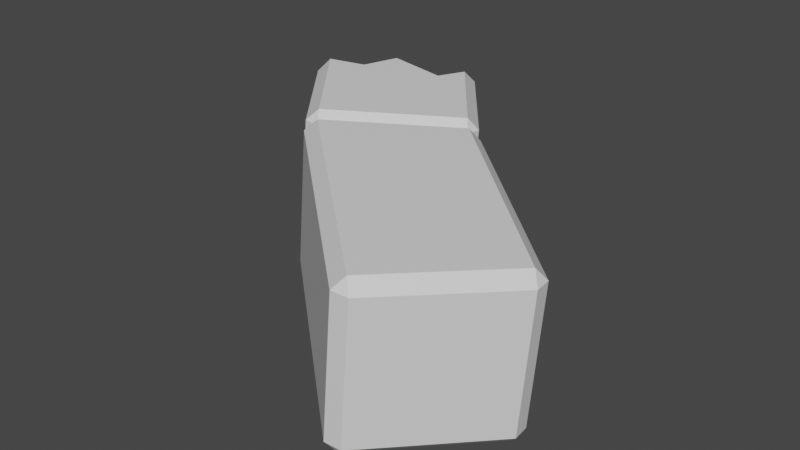 # Source: Broken_Arch_Piece.blend  (saved by Blender 2.81.16; exported with 4.5.12 LTS)
import bpy
from mathutils import Matrix  # noqa: F401  (used for matrix-valued properties, if any)

bpy.ops.wm.read_factory_settings(use_empty=True)
scene = bpy.context.scene
scene.name = 'Scene'

# ---- collections
col_collection = bpy.data.collections.new('Collection'); scene.collection.children.link(col_collection)

# ---- materials (node trees are filled in below, after node groups)
mat_material_001 = bpy.data.materials.new('Material.001')
mat_material_001.alpha_threshold = 0.0
mat_material_001.use_transparent_shadow = False
mat_material_001.line_color = (0.0, 0.0, 0.0, 1.0)

# ---- material node trees
mat_material_001.use_nodes = True; mat_material_001.node_tree.nodes.clear()
_N = mat_material_001.node_tree.nodes; _L = mat_material_001.node_tree.links
n0 = _N.new('ShaderNodeOutputMaterial'); n0.name = 'Material Output'; n0.location = (300, 300)
n1 = _N.new('ShaderNodeBsdfPrincipled'); n1.name = 'Principled BSDF'; n1.location = (10, 300)
n1.distribution = 'GGX'
n1.subsurface_method = 'BURLEY'
n1.inputs[2].default_value = 0.4
n1.inputs[3].default_value = 1.45
n1.inputs[27].default_value = (0.0, 0.0, 0.0, 1.0)
n1.inputs[28].default_value = 1.0
_L.new(n1.outputs[0], n0.inputs[0])
n0.is_active_output = True

# ---- world
world_world = bpy.data.worlds.new('World'); scene.world = world_world
world_world.use_nodes = True; world_world.node_tree.nodes.clear()
_N = world_world.node_tree.nodes; _L = world_world.node_tree.links
n0 = _N.new('ShaderNodeOutputWorld'); n0.name = 'World Output'; n0.location = (300, 300)
n1 = _N.new('ShaderNodeBackground'); n1.name = 'Background'; n1.location = (10, 300)
n1.inputs[0].default_value = (0.05088, 0.05088, 0.05088, 1.0)
_L.new(n1.outputs[0], n0.inputs[0])
n0.is_active_output = True
world_world.color = (0.05088, 0.05088, 0.05088)
world_world.use_sun_shadow = False
world_world.sun_shadow_jitter_overblur = 0.0

# ---- meshes
me_cube_001 = bpy.data.meshes.new('Cube.001')
me_cube_001.from_pydata([(0.8821, -1.064, -2.168), (0.8839, -2.375, -1.07), (-0.828, -1.085, -2.19), (-0.8262, -2.396, -1.092), (0.8488, 1.081, 0.04021), (0.8463, 1.099, 0.2443), (0.9937, 0.99, 0.1526), (0.8794, -0.8603, -2.15), (1.024, -0.9695, -2.055), (0.9955, -0.1106, 1.462), (0.8482, -0.001735, 1.554), (0.8509, -0.2058, 1.571), (1.026, -2.281, -0.9569), (0.8815, -2.394, -0.8658), (-0.8613, 1.057, 0.0219), (-1.006, 0.9613, 0.1312), (-0.8638, 1.074, 0.226), (-0.9753, -0.9941, -2.081), (-0.8307, -0.8813, -2.172), (-1.004, -0.1393, 1.44), (-0.8592, -0.2304, 1.553), (-0.862, -0.02633, 1.535), (-0.8286, -2.415, -0.8881), (-0.9735, -2.305, -0.983), (-0.4994, 2.654, 1.305), (-0.1074, 2.358, 1.067), (0.4282, 2.225, 0.9602), (0.9768, 1.957, 1.362), (0.8436, 1.303, 0.2265), (0.9885, 1.212, 0.3389), (0.9903, 0.1111, 1.648), (0.8457, 0.01581, 1.757), (-1.011, 1.183, 0.3175), (-0.8665, 1.278, 0.2082), (-0.8644, -0.008784, 1.739), (-1.009, 0.08231, 1.627), (0.973, 2.019, 2.084), (0.9763, 1.526, 2.205), (0.9738, 2.324, 1.223), (-1.028, 2.477, 1.35), (0.8316, 1.203, 2.69), (0.8282, 2.453, 1.141), (0.9755, 1.349, 2.621), (-0.8816, 1.437, 2.878), (-0.8829, 2.502, 1.186), (-1.025, 1.365, 2.639), (-0.3634, 1.468, 2.902), (0.1163, 1.151, 2.652), (0.5735, 1.007, 2.537), (-1.03, 2.371, 1.744), (-1.029, 2.054, 2.125), (-1.025, 1.584, 2.289), (-0.2532, 1.784, 1.885), (0.07892, 1.477, 2.434), (0.6874, 2.055, 1.429), (0.4546, 1.97, 1.632), (-0.647, 1.593, 2.307)], [], [(3, 2, 0, 1), (13, 11, 20, 22), (23, 19, 15, 17), (8, 6, 9, 12), (4, 5, 6), (0, 7, 8), (9, 10, 11), (12, 13, 1), (14, 15, 16), (17, 18, 2), (19, 20, 21), (3, 22, 23), (2, 3, 23, 17), (0, 2, 18, 7), (6, 8, 7, 4), (22, 20, 19, 23), (11, 13, 12, 9), (14, 18, 17, 15), (10, 21, 20, 11), (5, 10, 9, 6), (3, 1, 13, 22), (21, 16, 15, 19), (16, 5, 4, 14), (1, 0, 8, 12), (18, 14, 4, 7), (31, 40, 48, 47, 46, 43, 34), (35, 45, 51, 50, 49, 39, 32), (29, 38, 27, 36, 37, 42, 30), (5, 28, 29), (30, 31, 10), (32, 33, 16), (21, 34, 35), (16, 21, 35, 32), (5, 16, 33, 28), (34, 43, 45, 35), (21, 10, 31, 34), (10, 5, 29, 30), (33, 44, 24, 25, 26, 41, 28), (39, 44, 33, 32), (41, 38, 29, 28), (42, 40, 31, 30), (24, 44, 39), (49, 39, 24), (25, 49, 50), (51, 45, 43), (24, 25, 49), (27, 26, 54, 36), (26, 27, 38), (40, 48, 37), (47, 36, 37), (36, 55, 52), (36, 54, 55), (46, 51, 43), (41, 26, 38), (46, 53, 47), (51, 56, 46), (48, 47, 37), (42, 40, 37), (50, 56, 52), (47, 53, 36), (52, 53, 36), (52, 25, 50), (55, 54, 26, 25), (52, 55, 25), (52, 56, 46, 53), (56, 51, 50)])
_uv = me_cube_001.uv_layers.new(name='UVMap')
_uv.uv.foreach_set('vector', [0.1431, 0.7319, 0.1431, 0.5181, 0.3569, 0.5181, 0.3569, 0.7319, 0.3931, 0.7681, 0.6069, 0.7681, 0.6069, 0.9819, 0.3931, 0.9819, 0.3931, 0.0181, 0.6069, 0.0181, 0.6069, 0.2319, 0.3931, 0.2319, 0.3931, 0.5181, 0.6069, 0.5181, 0.6069, 0.7319, 0.3931, 0.7319, 0.6069, 0.4819, 0.625, 0.4819, 0.6069, 0.5, 0.3569, 0.5181, 0.3569, 0.5, 0.375, 0.5181, 0.6069, 0.7319, 0.625, 0.7319, 0.6069, 0.75, 0.3931, 0.7319, 0.3931, 0.75, 0.375, 0.7319, 0.6069, 0.2681, 0.6069, 0.25, 0.625, 0.2681, 0.3931, 0.2319, 0.3931, 0.25, 0.375, 0.2319, 0.6069, 0.0181, 0.6069, 0.0, 0.625, 0.0181, 0.1431, 0.7319, 0.1431, 0.75, 0.125, 0.7319, 0.1431, 0.5181, 0.1431, 0.7319, 0.125, 0.7319, 0.125, 0.5181, 0.3569, 0.5181, 0.1431, 0.5181, 0.1431, 0.5, 0.3569, 0.5, 0.6069, 0.5181, 0.3931, 0.5181, 0.3931, 0.4819, 0.6069, 0.4819, 0.3931, 0.9819, 0.6069, 0.9819, 0.6069, 1.0, 0.3931, 1.0, 0.6069, 0.7681, 0.3931, 0.7681, 0.3931, 0.7319, 0.6069, 0.7319, 0.6069, 0.2681, 0.3931, 0.2681, 0.3931, 0.2319, 0.6069, 0.2319, 0.6431, 0.7319, 0.8569, 0.7319, 0.8569, 0.75, 0.6431, 0.75, 0.6431, 0.5181, 0.6431, 0.7319, 0.6069, 0.7319, 0.6069, 0.5181, 0.1431, 0.7319, 0.3569, 0.7319, 0.3569, 0.75, 0.1431, 0.75, 0.8569, 0.7319, 0.8569, 0.5181, 0.875, 0.5181, 0.875, 0.7319, 0.8569, 0.5181, 0.6431, 0.5181, 0.6431, 0.5, 0.8569, 0.5, 0.3569, 0.7319, 0.3569, 0.5181, 0.3931, 0.5181, 0.3931, 0.7319, 0.3931, 0.2681, 0.6069, 0.2681, 0.6069, 0.4819, 0.3931, 0.4819, 0.3931, 0.7681, 0.4917, 0.7681, 0.4757, 0.8007, 0.4883, 0.8576, 0.5152, 0.9171, 0.5132, 0.9819, 0.3931, 0.9819, 0.3931, 0.0181, 0.5006, 0.0181, 0.4992, 0.06966, 0.5193, 0.1225, 0.5227, 0.1848, 0.513, 0.2319, 0.3931, 0.2319, 0.3931, 0.5181, 0.496, 0.5181, 0.4804, 0.5604, 0.5132, 0.6268, 0.4904, 0.6771, 0.4967, 0.7319, 0.3931, 0.7319, 0.3569, 0.5181, 0.3569, 0.5, 0.375, 0.5181, 0.3931, 0.7319, 0.3931, 0.75, 0.375, 0.7319, 0.3931, 0.2319, 0.3931, 0.25, 0.375, 0.2319, 0.1431, 0.7319, 0.1431, 0.75, 0.125, 0.7319, 0.1431, 0.5181, 0.1431, 0.7319, 0.125, 0.7319, 0.125, 0.5181, 0.3569, 0.5181, 0.1431, 0.5181, 0.1431, 0.5, 0.3569, 0.5, 0.3931, 0.9819, 0.5132, 0.9819, 0.5006, 1.0, 0.3931, 1.0, 0.1431, 0.7319, 0.3569, 0.7319, 0.3569, 0.75, 0.1431, 0.75, 0.3569, 0.7319, 0.3569, 0.5181, 0.3931, 0.5181, 0.3931, 0.7319, 0.3931, 0.2681, 0.5075, 0.2681, 0.5211, 0.3163, 0.4929, 0.3648, 0.4797, 0.4315, 0.5005, 0.4819, 0.3931, 0.4819, 0.513, 0.2319, 0.5075, 0.2681, 0.3931, 0.2681, 0.3931, 0.2319, 0.5005, 0.4819, 0.496, 0.5181, 0.3931, 0.5181, 0.3931, 0.4819, 0.4967, 0.7319, 0.4917, 0.7681, 0.3931, 0.7681, 0.3931, 0.7319, 0.0, 0.0, 0.0, 0.0, 0.0, 0.0, 0.0, 0.0, 0.0, 0.0, 0.0, 0.0, 0.0, 0.0, 0.0, 0.0, 0.0, 0.0, 0.0, 0.0, 0.0, 0.0, 0.0, 0.0, 0.0, 0.0, 0.0, 0.0, 0.0, 0.0, 0.0, 0.0, 0.0, 0.0, 0.0, 0.0, 0.0, 0.0, 0.0, 0.0, 0.0, 0.0, 0.0, 0.0, 0.0, 0.0, 0.0, 0.0, 0.0, 0.0, 0.0, 0.0, 0.0, 0.0, 0.0, 0.0, 0.0, 0.0, 0.0, 0.0, 0.0, 0.0, 0.0, 0.0, 0.0, 0.0, 0.0, 0.0, 0.0, 0.0, 0.0, 0.0, 0.0, 0.0, 0.0, 0.0, 0.0, 0.0, 0.0, 0.0, 0.0, 0.0, 0.0, 0.0, 0.0, 0.0, 0.0, 0.0, 0.0, 0.0, 0.0, 0.0, 0.0, 0.0, 0.0, 0.0, 0.0, 0.0, 0.0, 0.0, 0.0, 0.0, 0.0, 0.0, 0.0, 0.0, 0.0, 0.0, 0.0, 0.0, 0.0, 0.0, 0.0, 0.0, 0.0, 0.0, 0.0, 0.0, 0.0, 0.0, 0.0, 0.0, 0.0, 0.0, 0.0, 0.0, 0.0, 0.0, 0.0, 0.0, 0.0, 0.0, 0.0, 0.0, 0.0, 0.0, 0.0, 0.0, 0.0, 0.0, 0.0, 0.0, 0.0, 0.0, 0.0, 0.0, 0.0, 0.0, 0.0, 0.0, 0.0, 0.0, 0.0, 0.0, 0.0, 0.0])
me_cube_001.materials.append(mat_material_001)
me_cube_001.use_remesh_preserve_volume = False
me_cube_001.use_remesh_preserve_attributes = False
me_cube_001.use_mirror_vertex_groups = False
me_cube_001.update()

# ---- objects
ob_cube_001 = bpy.data.objects.new('Cube.001', me_cube_001)

# ---- transforms, parenting, visibility, modifiers, constraints
ob_cube_001.location = (-0.05532, -0.3796, 0.9393)
ob_cube_001.rotation_euler = (0.0, -1.484, 0.0)
ob_cube_001.lock_rotations_4d = False
ob_cube_001.empty_display_type = 'ARROWS'
ob_cube_001.lineart.crease_threshold = 0.0

# ---- collection membership
col_collection.objects.link(ob_cube_001)

# ---- scene / render settings (as saved in the file)
scene.frame_start = 1; scene.frame_end = 250; scene.frame_set(1)
scene.render.engine = 'BLENDER_EEVEE_NEXT'
scene.cycles.use_denoising = False
scene.cycles.samples = 128
scene.cycles.sampling_pattern = 'TABULATED_SOBOL'
scene.cycles.use_adaptive_sampling = False
scene.cycles.use_light_tree = False
scene.view_settings.view_transform = 'Filmic'
bpy.context.view_layer.update()

# ---- added for rendering (the .blend has no active camera and no usable light): camera, sun
cam_auto = bpy.data.cameras.new('AutoCamera')
cam_auto.lens = 50.0
cam_auto.sensor_width = 36.0
cam_auto.clip_end = 1000.0
ob_auto_camera = bpy.data.objects.new('AutoCamera', cam_auto)
scene.collection.objects.link(ob_auto_camera)
ob_auto_camera.location = (6.72567, -8.82293, 6.67724)
ob_auto_camera.rotation_euler = (1.09748, -7.21219e-08, 0.694738)
scene.camera = ob_auto_camera
light_auto_sun = bpy.data.lights.new('AutoSun', 'SUN')
light_auto_sun.energy = 3.0
light_auto_sun.angle = 0.0523599
ob_auto_sun = bpy.data.objects.new('AutoSun', light_auto_sun)
scene.collection.objects.link(ob_auto_sun)
ob_auto_sun.rotation_euler = (0.872665, 0.174533, 0.523599)
bpy.context.view_layer.update()

